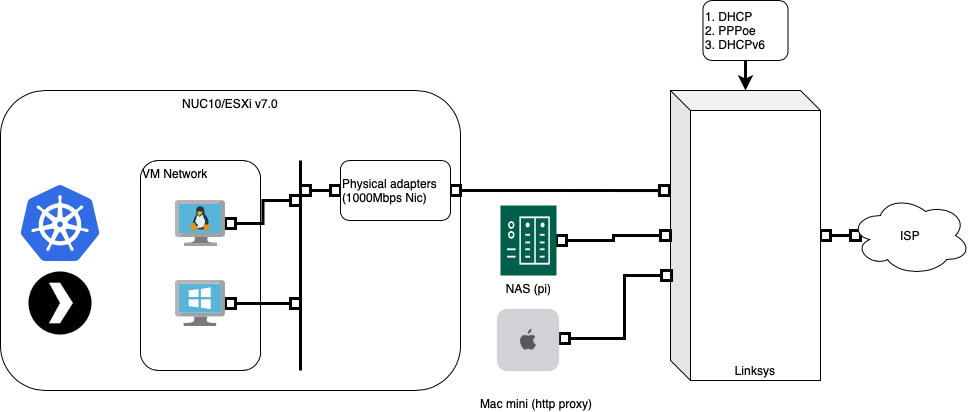

The diagram above was exported from draw.io. Its source (the exported page's mxGraphModel, read from the mxfile embedded in the PNG):
<mxGraphModel dx="1796" dy="1773" grid="1" gridSize="10" guides="1" tooltips="1" connect="1" arrows="1" fold="1" page="1" pageScale="1" pageWidth="850" pageHeight="1100" math="0" shadow="0">
  <root>
    <mxCell id="0" />
    <mxCell id="1" parent="0" />
    <mxCell id="Jf9saPvcl1dzwTKgIfCP-17" value="NUC10/ESXi v7.0" style="rounded=1;whiteSpace=wrap;html=1;align=center;verticalAlign=top;" vertex="1" parent="1">
      <mxGeometry x="-60" width="460" height="300" as="geometry" />
    </mxCell>
    <mxCell id="Jf9saPvcl1dzwTKgIfCP-2" value="VM Network" style="rounded=1;whiteSpace=wrap;html=1;align=left;verticalAlign=top;" vertex="1" parent="1">
      <mxGeometry x="80" y="70" width="120" height="210" as="geometry" />
    </mxCell>
    <mxCell id="Jf9saPvcl1dzwTKgIfCP-3" value="" style="endArrow=none;html=1;fontStyle=1;strokeWidth=3;" edge="1" parent="1">
      <mxGeometry width="50" height="50" relative="1" as="geometry">
        <mxPoint x="240" y="280" as="sourcePoint" />
        <mxPoint x="240" y="70" as="targetPoint" />
      </mxGeometry>
    </mxCell>
    <mxCell id="Jf9saPvcl1dzwTKgIfCP-32" style="edgeStyle=orthogonalEdgeStyle;rounded=0;orthogonalLoop=1;jettySize=auto;html=1;exitX=1;exitY=0.5;exitDx=0;exitDy=0;entryX=-0.007;entryY=0.345;entryDx=0;entryDy=0;entryPerimeter=0;startArrow=box;startFill=0;endArrow=box;endFill=0;strokeWidth=3;" edge="1" parent="1" source="Jf9saPvcl1dzwTKgIfCP-4" target="Jf9saPvcl1dzwTKgIfCP-6">
      <mxGeometry relative="1" as="geometry" />
    </mxCell>
    <mxCell id="Jf9saPvcl1dzwTKgIfCP-34" style="edgeStyle=orthogonalEdgeStyle;rounded=0;orthogonalLoop=1;jettySize=auto;html=1;startArrow=box;startFill=0;endArrow=box;endFill=0;strokeWidth=3;" edge="1" parent="1" source="Jf9saPvcl1dzwTKgIfCP-4">
      <mxGeometry relative="1" as="geometry">
        <mxPoint x="240" y="100" as="targetPoint" />
      </mxGeometry>
    </mxCell>
    <mxCell id="Jf9saPvcl1dzwTKgIfCP-4" value="Physical adapters (1000Mbps Nic)" style="rounded=1;whiteSpace=wrap;html=1;align=left;" vertex="1" parent="1">
      <mxGeometry x="280" y="70" width="110" height="60" as="geometry" />
    </mxCell>
    <mxCell id="Jf9saPvcl1dzwTKgIfCP-12" style="edgeStyle=none;rounded=0;orthogonalLoop=1;jettySize=auto;html=1;entryX=0.083;entryY=0.5;entryDx=0;entryDy=0;entryPerimeter=0;startArrow=box;startFill=0;endArrow=box;endFill=0;strokeWidth=3;" edge="1" parent="1" source="Jf9saPvcl1dzwTKgIfCP-6" target="Jf9saPvcl1dzwTKgIfCP-9">
      <mxGeometry relative="1" as="geometry" />
    </mxCell>
    <mxCell id="Jf9saPvcl1dzwTKgIfCP-6" value="Linksys" style="shape=cube;whiteSpace=wrap;html=1;boundedLbl=1;backgroundOutline=1;darkOpacity=0.05;darkOpacity2=0.1;align=center;verticalAlign=bottom;" vertex="1" parent="1">
      <mxGeometry x="610" width="150" height="290" as="geometry" />
    </mxCell>
    <mxCell id="Jf9saPvcl1dzwTKgIfCP-8" style="edgeStyle=orthogonalEdgeStyle;rounded=0;orthogonalLoop=1;jettySize=auto;html=1;strokeWidth=3;" edge="1" parent="1" source="Jf9saPvcl1dzwTKgIfCP-7" target="Jf9saPvcl1dzwTKgIfCP-6">
      <mxGeometry relative="1" as="geometry" />
    </mxCell>
    <mxCell id="Jf9saPvcl1dzwTKgIfCP-7" value="1. DHCP&lt;br&gt;2. PPPoe&lt;br&gt;3. DHCPv6" style="rounded=1;whiteSpace=wrap;html=1;align=left;" vertex="1" parent="1">
      <mxGeometry x="642.5" y="-90" width="85" height="60" as="geometry" />
    </mxCell>
    <mxCell id="Jf9saPvcl1dzwTKgIfCP-9" value="ISP" style="ellipse;shape=cloud;whiteSpace=wrap;html=1;align=center;" vertex="1" parent="1">
      <mxGeometry x="790" y="105" width="120" height="80" as="geometry" />
    </mxCell>
    <mxCell id="Jf9saPvcl1dzwTKgIfCP-33" style="edgeStyle=orthogonalEdgeStyle;rounded=0;orthogonalLoop=1;jettySize=auto;html=1;startArrow=box;startFill=0;endArrow=box;endFill=0;strokeWidth=3;" edge="1" parent="1" source="Jf9saPvcl1dzwTKgIfCP-13">
      <mxGeometry relative="1" as="geometry">
        <mxPoint x="240" y="110" as="targetPoint" />
      </mxGeometry>
    </mxCell>
    <mxCell id="Jf9saPvcl1dzwTKgIfCP-13" value="" style="aspect=fixed;html=1;points=[];align=center;image;fontSize=12;image=img/lib/mscae/VM_Linux.svg;" vertex="1" parent="1">
      <mxGeometry x="115" y="110" width="50" height="46" as="geometry" />
    </mxCell>
    <mxCell id="Jf9saPvcl1dzwTKgIfCP-35" style="edgeStyle=orthogonalEdgeStyle;rounded=0;orthogonalLoop=1;jettySize=auto;html=1;startArrow=box;startFill=0;endArrow=box;endFill=0;strokeWidth=3;" edge="1" parent="1" source="Jf9saPvcl1dzwTKgIfCP-14">
      <mxGeometry relative="1" as="geometry">
        <mxPoint x="240" y="213" as="targetPoint" />
      </mxGeometry>
    </mxCell>
    <mxCell id="Jf9saPvcl1dzwTKgIfCP-14" value="" style="aspect=fixed;html=1;points=[];align=center;image;fontSize=12;image=img/lib/mscae/VirtualMachineWindows.svg;" vertex="1" parent="1">
      <mxGeometry x="115" y="190" width="50" height="46" as="geometry" />
    </mxCell>
    <mxCell id="Jf9saPvcl1dzwTKgIfCP-15" value="" style="aspect=fixed;html=1;points=[];align=center;image;fontSize=12;image=img/lib/mscae/Kubernetes.svg;" vertex="1" parent="1">
      <mxGeometry x="-40" y="94.6" width="80" height="76.8" as="geometry" />
    </mxCell>
    <mxCell id="Jf9saPvcl1dzwTKgIfCP-16" value="" style="shape=image;html=1;verticalAlign=top;verticalLabelPosition=bottom;labelBackgroundColor=#ffffff;imageAspect=0;aspect=fixed;image=https://cdn0.iconfinder.com/data/icons/logos-21/40/Plex-128.png;align=left;" vertex="1" parent="1">
      <mxGeometry x="-45" y="168" width="90" height="90" as="geometry" />
    </mxCell>
    <mxCell id="Jf9saPvcl1dzwTKgIfCP-30" style="edgeStyle=orthogonalEdgeStyle;rounded=0;orthogonalLoop=1;jettySize=auto;html=1;startArrow=box;startFill=0;endArrow=box;endFill=0;strokeWidth=3;" edge="1" parent="1" source="Jf9saPvcl1dzwTKgIfCP-18" target="Jf9saPvcl1dzwTKgIfCP-6">
      <mxGeometry relative="1" as="geometry" />
    </mxCell>
    <mxCell id="Jf9saPvcl1dzwTKgIfCP-18" value="NAS (pi)" style="pointerEvents=1;shadow=0;dashed=0;html=1;strokeColor=none;fillColor=#005F4B;labelPosition=center;verticalLabelPosition=bottom;verticalAlign=top;align=center;outlineConnect=0;shape=mxgraph.veeam2.nas;" vertex="1" parent="1">
      <mxGeometry x="440" y="115" width="56" height="70" as="geometry" />
    </mxCell>
    <mxCell id="Jf9saPvcl1dzwTKgIfCP-31" style="edgeStyle=orthogonalEdgeStyle;rounded=0;orthogonalLoop=1;jettySize=auto;html=1;entryX=0.007;entryY=0.638;entryDx=0;entryDy=0;entryPerimeter=0;startArrow=box;startFill=0;endArrow=box;endFill=0;strokeWidth=3;exitX=0.81;exitY=0.48;exitDx=0;exitDy=0;exitPerimeter=0;" edge="1" parent="1" source="Jf9saPvcl1dzwTKgIfCP-27" target="Jf9saPvcl1dzwTKgIfCP-6">
      <mxGeometry relative="1" as="geometry">
        <mxPoint x="685" y="390" as="sourcePoint" />
      </mxGeometry>
    </mxCell>
    <mxCell id="Jf9saPvcl1dzwTKgIfCP-27" value="Mac mini (http proxy)" style="shape=image;html=1;verticalAlign=top;verticalLabelPosition=bottom;labelBackgroundColor=#ffffff;imageAspect=0;aspect=fixed;image=https://cdn4.iconfinder.com/data/icons/iconize-apple-devices-freebies/128/apple-07-128.png;align=left;" vertex="1" parent="1">
      <mxGeometry x="418" y="200" width="100" height="100" as="geometry" />
    </mxCell>
  </root>
</mxGraphModel>